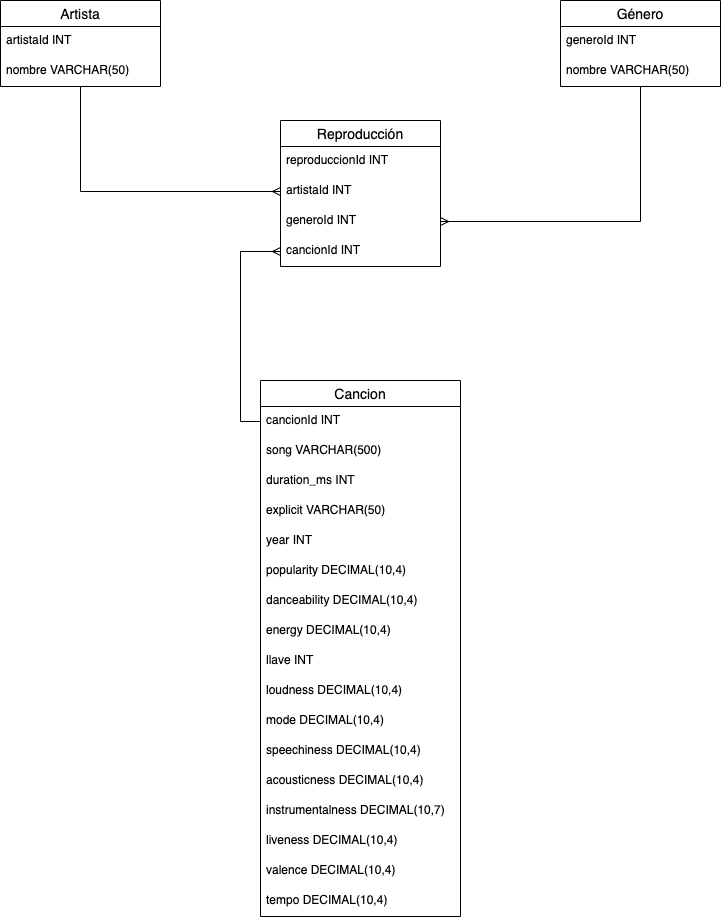

The diagram above was exported from draw.io. Its source (the exported page's mxGraphModel, read from the mxfile embedded in the PNG):
<mxGraphModel dx="1186" dy="557" grid="1" gridSize="10" guides="1" tooltips="1" connect="1" arrows="1" fold="1" page="1" pageScale="1" pageWidth="827" pageHeight="1169" math="0" shadow="0">
  <root>
    <mxCell id="0" />
    <mxCell id="1" parent="0" />
    <mxCell id="vp0qzcf5Fj9um_IPtt4e-5" value="Reproducción" style="swimlane;fontStyle=0;childLayout=stackLayout;horizontal=1;startSize=26;horizontalStack=0;resizeParent=1;resizeParentMax=0;resizeLast=0;collapsible=1;marginBottom=0;align=center;fontSize=14;" parent="1" vertex="1">
      <mxGeometry x="320" y="240" width="160" height="146" as="geometry" />
    </mxCell>
    <mxCell id="vp0qzcf5Fj9um_IPtt4e-6" value="reproduccionId INT" style="text;strokeColor=none;fillColor=none;spacingLeft=4;spacingRight=4;overflow=hidden;rotatable=0;points=[[0,0.5],[1,0.5]];portConstraint=eastwest;fontSize=12;" parent="vp0qzcf5Fj9um_IPtt4e-5" vertex="1">
      <mxGeometry y="26" width="160" height="30" as="geometry" />
    </mxCell>
    <mxCell id="vp0qzcf5Fj9um_IPtt4e-7" value="artistaId INT" style="text;strokeColor=none;fillColor=none;spacingLeft=4;spacingRight=4;overflow=hidden;rotatable=0;points=[[0,0.5],[1,0.5]];portConstraint=eastwest;fontSize=12;" parent="vp0qzcf5Fj9um_IPtt4e-5" vertex="1">
      <mxGeometry y="56" width="160" height="30" as="geometry" />
    </mxCell>
    <mxCell id="vp0qzcf5Fj9um_IPtt4e-8" value="generoId INT" style="text;strokeColor=none;fillColor=none;spacingLeft=4;spacingRight=4;overflow=hidden;rotatable=0;points=[[0,0.5],[1,0.5]];portConstraint=eastwest;fontSize=12;" parent="vp0qzcf5Fj9um_IPtt4e-5" vertex="1">
      <mxGeometry y="86" width="160" height="30" as="geometry" />
    </mxCell>
    <mxCell id="vjZMXJKbp80smURTt80h-7" value="cancionId INT" style="text;strokeColor=none;fillColor=none;spacingLeft=4;spacingRight=4;overflow=hidden;rotatable=0;points=[[0,0.5],[1,0.5]];portConstraint=eastwest;fontSize=12;" parent="vp0qzcf5Fj9um_IPtt4e-5" vertex="1">
      <mxGeometry y="116" width="160" height="30" as="geometry" />
    </mxCell>
    <mxCell id="vjZMXJKbp80smURTt80h-15" style="edgeStyle=orthogonalEdgeStyle;rounded=0;orthogonalLoop=1;jettySize=auto;html=1;entryX=0;entryY=0.5;entryDx=0;entryDy=0;endArrow=ERmany;endFill=0;" parent="1" source="vp0qzcf5Fj9um_IPtt4e-9" target="vp0qzcf5Fj9um_IPtt4e-7" edge="1">
      <mxGeometry relative="1" as="geometry" />
    </mxCell>
    <mxCell id="vp0qzcf5Fj9um_IPtt4e-9" value="Artista" style="swimlane;fontStyle=0;childLayout=stackLayout;horizontal=1;startSize=26;horizontalStack=0;resizeParent=1;resizeParentMax=0;resizeLast=0;collapsible=1;marginBottom=0;align=center;fontSize=14;" parent="1" vertex="1">
      <mxGeometry x="40" y="120" width="160" height="86" as="geometry" />
    </mxCell>
    <mxCell id="vp0qzcf5Fj9um_IPtt4e-10" value="artistaId INT" style="text;strokeColor=none;fillColor=none;spacingLeft=4;spacingRight=4;overflow=hidden;rotatable=0;points=[[0,0.5],[1,0.5]];portConstraint=eastwest;fontSize=12;" parent="vp0qzcf5Fj9um_IPtt4e-9" vertex="1">
      <mxGeometry y="26" width="160" height="30" as="geometry" />
    </mxCell>
    <mxCell id="vp0qzcf5Fj9um_IPtt4e-11" value="nombre VARCHAR(50)" style="text;strokeColor=none;fillColor=none;spacingLeft=4;spacingRight=4;overflow=hidden;rotatable=0;points=[[0,0.5],[1,0.5]];portConstraint=eastwest;fontSize=12;" parent="vp0qzcf5Fj9um_IPtt4e-9" vertex="1">
      <mxGeometry y="56" width="160" height="30" as="geometry" />
    </mxCell>
    <mxCell id="vjZMXJKbp80smURTt80h-16" style="edgeStyle=orthogonalEdgeStyle;rounded=0;orthogonalLoop=1;jettySize=auto;html=1;entryX=1;entryY=0.5;entryDx=0;entryDy=0;endArrow=ERmany;endFill=0;" parent="1" source="vp0qzcf5Fj9um_IPtt4e-13" target="vp0qzcf5Fj9um_IPtt4e-8" edge="1">
      <mxGeometry relative="1" as="geometry" />
    </mxCell>
    <mxCell id="vp0qzcf5Fj9um_IPtt4e-13" value="Género" style="swimlane;fontStyle=0;childLayout=stackLayout;horizontal=1;startSize=26;horizontalStack=0;resizeParent=1;resizeParentMax=0;resizeLast=0;collapsible=1;marginBottom=0;align=center;fontSize=14;" parent="1" vertex="1">
      <mxGeometry x="600" y="120" width="160" height="86" as="geometry" />
    </mxCell>
    <mxCell id="vp0qzcf5Fj9um_IPtt4e-14" value="generoId INT" style="text;strokeColor=none;fillColor=none;spacingLeft=4;spacingRight=4;overflow=hidden;rotatable=0;points=[[0,0.5],[1,0.5]];portConstraint=eastwest;fontSize=12;" parent="vp0qzcf5Fj9um_IPtt4e-13" vertex="1">
      <mxGeometry y="26" width="160" height="30" as="geometry" />
    </mxCell>
    <mxCell id="vp0qzcf5Fj9um_IPtt4e-15" value="nombre VARCHAR(50)" style="text;strokeColor=none;fillColor=none;spacingLeft=4;spacingRight=4;overflow=hidden;rotatable=0;points=[[0,0.5],[1,0.5]];portConstraint=eastwest;fontSize=12;" parent="vp0qzcf5Fj9um_IPtt4e-13" vertex="1">
      <mxGeometry y="56" width="160" height="30" as="geometry" />
    </mxCell>
    <mxCell id="vjZMXJKbp80smURTt80h-3" value="Cancion" style="swimlane;fontStyle=0;childLayout=stackLayout;horizontal=1;startSize=26;horizontalStack=0;resizeParent=1;resizeParentMax=0;resizeLast=0;collapsible=1;marginBottom=0;align=center;fontSize=14;" parent="1" vertex="1">
      <mxGeometry x="300" y="500" width="200" height="536" as="geometry" />
    </mxCell>
    <mxCell id="vjZMXJKbp80smURTt80h-4" value="cancionId INT" style="text;strokeColor=none;fillColor=none;spacingLeft=4;spacingRight=4;overflow=hidden;rotatable=0;points=[[0,0.5],[1,0.5]];portConstraint=eastwest;fontSize=12;" parent="vjZMXJKbp80smURTt80h-3" vertex="1">
      <mxGeometry y="26" width="200" height="30" as="geometry" />
    </mxCell>
    <mxCell id="vjZMXJKbp80smURTt80h-5" value="song VARCHAR(500)" style="text;strokeColor=none;fillColor=none;spacingLeft=4;spacingRight=4;overflow=hidden;rotatable=0;points=[[0,0.5],[1,0.5]];portConstraint=eastwest;fontSize=12;" parent="vjZMXJKbp80smURTt80h-3" vertex="1">
      <mxGeometry y="56" width="200" height="30" as="geometry" />
    </mxCell>
    <mxCell id="vjZMXJKbp80smURTt80h-6" value="duration_ms INT" style="text;strokeColor=none;fillColor=none;spacingLeft=4;spacingRight=4;overflow=hidden;rotatable=0;points=[[0,0.5],[1,0.5]];portConstraint=eastwest;fontSize=12;" parent="vjZMXJKbp80smURTt80h-3" vertex="1">
      <mxGeometry y="86" width="200" height="30" as="geometry" />
    </mxCell>
    <mxCell id="VnZF9gJdr2YMspY18tPy-1" value="explicit VARCHAR(50)" style="text;strokeColor=none;fillColor=none;spacingLeft=4;spacingRight=4;overflow=hidden;rotatable=0;points=[[0,0.5],[1,0.5]];portConstraint=eastwest;fontSize=12;" vertex="1" parent="vjZMXJKbp80smURTt80h-3">
      <mxGeometry y="116" width="200" height="30" as="geometry" />
    </mxCell>
    <mxCell id="VnZF9gJdr2YMspY18tPy-2" value="year INT" style="text;strokeColor=none;fillColor=none;spacingLeft=4;spacingRight=4;overflow=hidden;rotatable=0;points=[[0,0.5],[1,0.5]];portConstraint=eastwest;fontSize=12;" vertex="1" parent="vjZMXJKbp80smURTt80h-3">
      <mxGeometry y="146" width="200" height="30" as="geometry" />
    </mxCell>
    <mxCell id="VnZF9gJdr2YMspY18tPy-3" value="popularity DECIMAL(10,4)" style="text;strokeColor=none;fillColor=none;spacingLeft=4;spacingRight=4;overflow=hidden;rotatable=0;points=[[0,0.5],[1,0.5]];portConstraint=eastwest;fontSize=12;" vertex="1" parent="vjZMXJKbp80smURTt80h-3">
      <mxGeometry y="176" width="200" height="30" as="geometry" />
    </mxCell>
    <mxCell id="VnZF9gJdr2YMspY18tPy-4" value="danceability DECIMAL(10,4)" style="text;strokeColor=none;fillColor=none;spacingLeft=4;spacingRight=4;overflow=hidden;rotatable=0;points=[[0,0.5],[1,0.5]];portConstraint=eastwest;fontSize=12;" vertex="1" parent="vjZMXJKbp80smURTt80h-3">
      <mxGeometry y="206" width="200" height="30" as="geometry" />
    </mxCell>
    <mxCell id="VnZF9gJdr2YMspY18tPy-5" value="energy DECIMAL(10,4)" style="text;strokeColor=none;fillColor=none;spacingLeft=4;spacingRight=4;overflow=hidden;rotatable=0;points=[[0,0.5],[1,0.5]];portConstraint=eastwest;fontSize=12;" vertex="1" parent="vjZMXJKbp80smURTt80h-3">
      <mxGeometry y="236" width="200" height="30" as="geometry" />
    </mxCell>
    <mxCell id="VnZF9gJdr2YMspY18tPy-6" value="llave INT" style="text;strokeColor=none;fillColor=none;spacingLeft=4;spacingRight=4;overflow=hidden;rotatable=0;points=[[0,0.5],[1,0.5]];portConstraint=eastwest;fontSize=12;" vertex="1" parent="vjZMXJKbp80smURTt80h-3">
      <mxGeometry y="266" width="200" height="30" as="geometry" />
    </mxCell>
    <mxCell id="VnZF9gJdr2YMspY18tPy-7" value="loudness DECIMAL(10,4)" style="text;strokeColor=none;fillColor=none;spacingLeft=4;spacingRight=4;overflow=hidden;rotatable=0;points=[[0,0.5],[1,0.5]];portConstraint=eastwest;fontSize=12;" vertex="1" parent="vjZMXJKbp80smURTt80h-3">
      <mxGeometry y="296" width="200" height="30" as="geometry" />
    </mxCell>
    <mxCell id="VnZF9gJdr2YMspY18tPy-8" value="mode DECIMAL(10,4)" style="text;strokeColor=none;fillColor=none;spacingLeft=4;spacingRight=4;overflow=hidden;rotatable=0;points=[[0,0.5],[1,0.5]];portConstraint=eastwest;fontSize=12;" vertex="1" parent="vjZMXJKbp80smURTt80h-3">
      <mxGeometry y="326" width="200" height="30" as="geometry" />
    </mxCell>
    <mxCell id="VnZF9gJdr2YMspY18tPy-9" value="speechiness DECIMAL(10,4)" style="text;strokeColor=none;fillColor=none;spacingLeft=4;spacingRight=4;overflow=hidden;rotatable=0;points=[[0,0.5],[1,0.5]];portConstraint=eastwest;fontSize=12;" vertex="1" parent="vjZMXJKbp80smURTt80h-3">
      <mxGeometry y="356" width="200" height="30" as="geometry" />
    </mxCell>
    <mxCell id="VnZF9gJdr2YMspY18tPy-10" value="acousticness DECIMAL(10,4)" style="text;strokeColor=none;fillColor=none;spacingLeft=4;spacingRight=4;overflow=hidden;rotatable=0;points=[[0,0.5],[1,0.5]];portConstraint=eastwest;fontSize=12;" vertex="1" parent="vjZMXJKbp80smURTt80h-3">
      <mxGeometry y="386" width="200" height="30" as="geometry" />
    </mxCell>
    <mxCell id="VnZF9gJdr2YMspY18tPy-11" value="instrumentalness DECIMAL(10,7)" style="text;strokeColor=none;fillColor=none;spacingLeft=4;spacingRight=4;overflow=hidden;rotatable=0;points=[[0,0.5],[1,0.5]];portConstraint=eastwest;fontSize=12;" vertex="1" parent="vjZMXJKbp80smURTt80h-3">
      <mxGeometry y="416" width="200" height="30" as="geometry" />
    </mxCell>
    <mxCell id="VnZF9gJdr2YMspY18tPy-12" value="liveness DECIMAL(10,4)" style="text;strokeColor=none;fillColor=none;spacingLeft=4;spacingRight=4;overflow=hidden;rotatable=0;points=[[0,0.5],[1,0.5]];portConstraint=eastwest;fontSize=12;" vertex="1" parent="vjZMXJKbp80smURTt80h-3">
      <mxGeometry y="446" width="200" height="30" as="geometry" />
    </mxCell>
    <mxCell id="VnZF9gJdr2YMspY18tPy-13" value="valence DECIMAL(10,4)" style="text;strokeColor=none;fillColor=none;spacingLeft=4;spacingRight=4;overflow=hidden;rotatable=0;points=[[0,0.5],[1,0.5]];portConstraint=eastwest;fontSize=12;" vertex="1" parent="vjZMXJKbp80smURTt80h-3">
      <mxGeometry y="476" width="200" height="30" as="geometry" />
    </mxCell>
    <mxCell id="VnZF9gJdr2YMspY18tPy-14" value="tempo DECIMAL(10,4)" style="text;strokeColor=none;fillColor=none;spacingLeft=4;spacingRight=4;overflow=hidden;rotatable=0;points=[[0,0.5],[1,0.5]];portConstraint=eastwest;fontSize=12;" vertex="1" parent="vjZMXJKbp80smURTt80h-3">
      <mxGeometry y="506" width="200" height="30" as="geometry" />
    </mxCell>
    <mxCell id="vjZMXJKbp80smURTt80h-9" style="edgeStyle=orthogonalEdgeStyle;rounded=0;orthogonalLoop=1;jettySize=auto;html=1;exitX=0;exitY=0.5;exitDx=0;exitDy=0;entryX=0;entryY=0.5;entryDx=0;entryDy=0;endArrow=ERmany;endFill=0;" parent="1" source="vjZMXJKbp80smURTt80h-4" target="vjZMXJKbp80smURTt80h-7" edge="1">
      <mxGeometry relative="1" as="geometry" />
    </mxCell>
  </root>
</mxGraphModel>